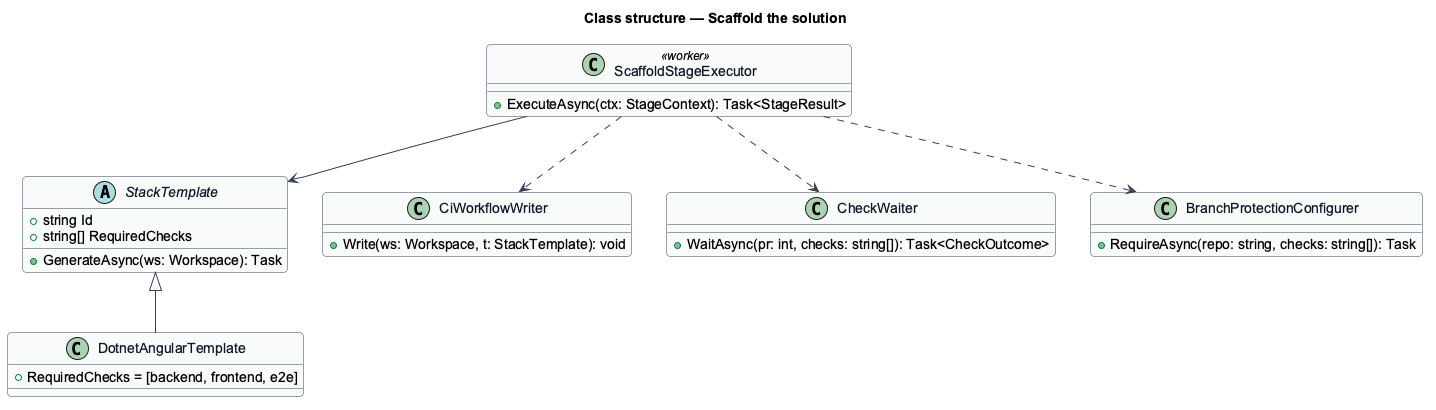

The diagram above was rendered by PlantUML. Its source (embedded in the PNG):
@startuml
skinparam backgroundColor #FFFFFF
skinparam shadowing false
skinparam roundcorner 8
skinparam defaultFontName Arial
skinparam ArrowColor #344054
skinparam class {
  BorderColor #344054
  FontColor #101828
  BackgroundColor #F9FAFB
}
title Class structure — Scaffold the solution

class ScaffoldStageExecutor <<worker>> {
  +ExecuteAsync(ctx: StageContext): Task<StageResult>
}
abstract class StackTemplate {
  +string Id
  +GenerateAsync(ws: Workspace): Task
  +string[] RequiredChecks
}
class DotnetAngularTemplate {
  +RequiredChecks = [backend, frontend, e2e]
}
class CiWorkflowWriter {
  +Write(ws: Workspace, t: StackTemplate): void
}
class CheckWaiter {
  +WaitAsync(pr: int, checks: string[]): Task<CheckOutcome>
}
class BranchProtectionConfigurer {
  +RequireAsync(repo: string, checks: string[]): Task
}
StackTemplate <|-- DotnetAngularTemplate
ScaffoldStageExecutor --> StackTemplate
ScaffoldStageExecutor ..> CiWorkflowWriter
ScaffoldStageExecutor ..> CheckWaiter
ScaffoldStageExecutor ..> BranchProtectionConfigurer
@enduml